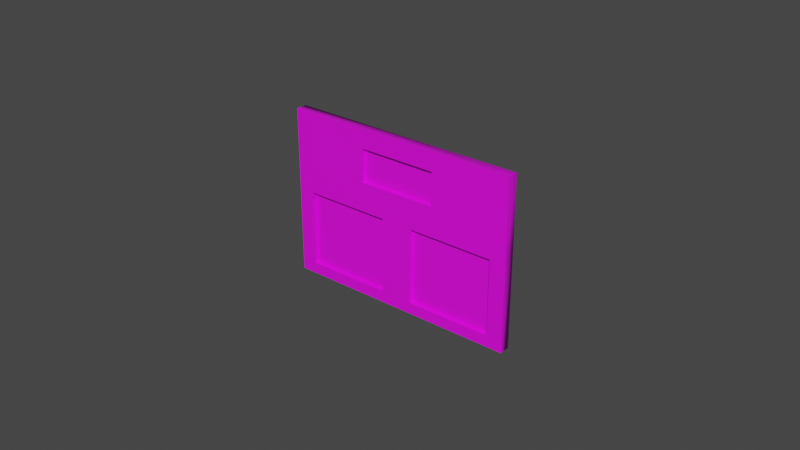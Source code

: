# Source: scoreboard.blend  (saved by Blender 2.80.75; exported with 4.5.12 LTS)
import bpy
from mathutils import Matrix  # noqa: F401  (used for matrix-valued properties, if any)

bpy.ops.wm.read_factory_settings(use_empty=True)
scene = bpy.context.scene
scene.name = 'Scene'

# ---- collections
col_collection = bpy.data.collections.new('Collection'); scene.collection.children.link(col_collection)

# ---- images (referenced by path relative to the original .blend; pixels are not part of the script)
import os
ASSET_DIR = os.environ.get("B2B_ASSET_DIR", "")  # directory of the original .blend (textures are referenced by path, not embedded)
HERE = os.path.dirname(os.path.abspath(__file__))  # packed textures are extracted next to this script under _unpacked/

def load_image(name, relpath, width, height, colorspace="sRGB"):
    """Load a texture the original file referenced (path relative to the .blend, or extracted next to this script)."""
    p = next((c for c in (os.path.join(HERE, relpath), os.path.join(ASSET_DIR, relpath)) if relpath and os.path.exists(c)), "")
    if p:
        img = bpy.data.images.load(p, check_existing=True)
        img.name = name
    else:  # same state as the original file: an image datablock whose file is absent (Cycles renders it pink)
        img = bpy.data.images.new(name, width, height)
        img.source = "FILE"
        img.filepath = "//" + (relpath or name)
    img.colorspace_settings.name = colorspace
    return img
img_textures_gym_png = load_image('Textures_gym.png', 'low-poly-scoreboard/textures/Textures_gym.png', 1024, 1024, 'sRGB')

# ---- materials (node trees are filled in below, after node groups)
mat_texture_001 = bpy.data.materials.new('texture.001')
mat_texture_001.use_transparent_shadow = False
mat_texture_001.diffuse_color = (1.0, 1.0, 1.0, 1.0)
mat_texture_001.roughness = 0.5528

# ---- material node trees
mat_texture_001.use_nodes = True; mat_texture_001.node_tree.nodes.clear()
_N = mat_texture_001.node_tree.nodes; _L = mat_texture_001.node_tree.links
n0 = _N.new('ShaderNodeOutputMaterial'); n0.name = 'Material Output'; n0.location = (300, 300)
n1 = _N.new('ShaderNodeBsdfPrincipled'); n1.name = 'Principled BSDF'; n1.location = (10, 300)
n1.distribution = 'GGX'
n1.subsurface_method = 'BURLEY'
n1.inputs[2].default_value = 0.5528
n1.inputs[3].default_value = 1.45
n1.inputs[27].default_value = (0.0, 0.0, 0.0, 1.0)
n1.inputs[28].default_value = 1.0
n2 = _N.new('ShaderNodeNormalMap'); n2.name = 'Normal Map'; n2.location = (-300, -300)
n2.label = 'Normal/Map'
n2.inputs[0].default_value = 0.35
n3 = _N.new('ShaderNodeTexImage'); n3.name = 'Image Texture'; n3.location = (-300, 600)
n3.image = img_textures_gym_png
_L.new(n1.outputs[0], n0.inputs[0])
_L.new(n2.outputs[0], n1.inputs[5])
_L.new(n3.outputs[0], n1.inputs[0])
n0.is_active_output = True

# ---- world
world_world = bpy.data.worlds.new('World'); scene.world = world_world
world_world.use_nodes = True; world_world.node_tree.nodes.clear()
_N = world_world.node_tree.nodes; _L = world_world.node_tree.links
n0 = _N.new('ShaderNodeOutputWorld'); n0.name = 'World Output'; n0.location = (300, 300)
n1 = _N.new('ShaderNodeBackground'); n1.name = 'Background'; n1.location = (10, 300)
n1.inputs[0].default_value = (0.05088, 0.05088, 0.05088, 1.0)
_L.new(n1.outputs[0], n0.inputs[0])
n0.is_active_output = True
world_world.color = (0.05088, 0.05088, 0.05088)
world_world.use_sun_shadow = False
world_world.sun_shadow_jitter_overblur = 0.0

# ---- meshes
me_mesh_001 = bpy.data.meshes.new('Mesh.001')
me_mesh_001.from_pydata([(0.4585, 8.376, -8.619), (8.168, 8.376, -8.619), (0.4585, 13.85, -8.619), (8.168, 13.85, -8.619), (0.4585, 13.85, -8.97), (8.168, 13.85, -8.97), (0.4585, 8.376, -8.97), (8.168, 8.376, -8.97), (4.313, 8.376, -8.97), (4.313, 8.376, -8.619), (4.313, 13.85, -8.619), (4.313, 13.85, -8.97), (8.168, 11.58, -8.97), (8.168, 11.58, -8.619), (4.313, 11.58, -8.619), (0.4585, 11.58, -8.619), (0.4585, 11.58, -8.97), (0.9726, 8.743, -8.619), (3.799, 8.743, -8.619), (3.799, 11.21, -8.619), (0.9726, 11.21, -8.619), (4.827, 8.743, -8.619), (4.827, 11.21, -8.619), (7.653, 8.743, -8.619), (7.653, 11.21, -8.619), (4.313, 12.16, -8.619), (4.313, 13.25, -8.619), (5.593, 12.16, -8.619), (5.593, 13.25, -8.619), (3.033, 12.16, -8.619), (3.033, 13.25, -8.619), (0.9726, 8.743, -8.747), (3.799, 8.743, -8.747), (3.799, 11.21, -8.747), (0.9726, 11.21, -8.747), (4.827, 8.743, -8.747), (4.827, 11.21, -8.747), (7.653, 8.743, -8.747), (7.653, 11.21, -8.747), (4.313, 12.16, -8.747), (4.313, 13.25, -8.747), (5.593, 12.16, -8.747), (5.593, 13.25, -8.747), (3.033, 12.16, -8.747), (3.033, 13.25, -8.747)], [], [(31, 32, 33, 34), (2, 10, 11, 4), (6, 8, 9, 0), (1, 7, 12, 13), (6, 0, 15, 16), (8, 7, 1, 9), (36, 35, 37, 38), (11, 10, 3, 5), (13, 12, 5, 3), (40, 39, 41, 42), (43, 39, 40, 44), (16, 15, 2, 4), (0, 9, 18, 17), (9, 14, 19, 18), (14, 15, 20, 19), (15, 0, 17, 20), (14, 9, 21, 22), (9, 1, 23, 21), (1, 13, 24, 23), (13, 14, 22, 24), (14, 13, 27, 25), (13, 3, 28, 27), (3, 10, 26, 28), (15, 14, 25, 29), (10, 2, 30, 26), (2, 15, 29, 30), (17, 18, 32, 31), (18, 19, 33, 32), (19, 20, 34, 33), (20, 17, 31, 34), (22, 21, 35, 36), (21, 23, 37, 35), (23, 24, 38, 37), (24, 22, 36, 38), (25, 27, 41, 39), (27, 28, 42, 41), (28, 26, 40, 42), (29, 25, 39, 43), (26, 30, 44, 40), (30, 29, 43, 44), (11, 5, 12, 7, 8, 6, 16, 4)])
me_mesh_001.polygons.foreach_set('use_smooth', [True] * 41)
_k = set([(0, 6), (0, 9), (0, 15), (1, 7), (1, 9), (1, 13), (2, 4), (2, 10), (2, 15), (3, 5), (3, 10), (3, 13), (17, 18), (17, 20), (17, 31), (18, 19), (18, 32), (19, 20), (19, 33), (20, 34), (21, 22), (21, 23), (21, 35), (22, 24), (22, 36), (23, 24), (23, 37), (24, 38), (25, 27), (25, 29), (26, 28), (26, 30), (27, 28), (27, 41), (28, 42), (29, 30), (29, 43), (30, 44), (31, 32), (31, 34), (32, 33), (33, 34), (35, 36), (35, 37), (36, 38), (37, 38), (39, 41), (39, 43), (40, 42), (40, 44), (41, 42), (43, 44)])
me_mesh_001.attributes.new('sharp_edge', 'BOOLEAN', 'EDGE').data.foreach_set('value', [ (min(e.vertices), max(e.vertices)) in _k for e in me_mesh_001.edges])
_uv = me_mesh_001.uv_layers.new(name='map1')
_uv.uv.foreach_set('vector', [0.0419, 0.2677, 0.1496, 0.2677, 0.1496, 0.3605, 0.0419, 0.3605, 0.01884, 0.4684, 0.1726, 0.4684, 0.1726, 0.4824, 0.01884, 0.4824, 0.01884, 0.236, 0.1726, 0.236, 0.1726, 0.25, 0.01884, 0.25, 0.3265, 0.25, 0.3405, 0.25, 0.3405, 0.3777, 0.3265, 0.3777, 0.004846, 0.25, 0.01884, 0.25, 0.01884, 0.3777, 0.004846, 0.3777, 0.1726, 0.236, 0.3265, 0.236, 0.3265, 0.25, 0.1726, 0.25, 0.1957, 0.3605, 0.1957, 0.2678, 0.3034, 0.2678, 0.3034, 0.3605, 0.1726, 0.4824, 0.1726, 0.4684, 0.3265, 0.4684, 0.3265, 0.4824, 0.3265, 0.3777, 0.3405, 0.3777, 0.3405, 0.4684, 0.3265, 0.4684, 0.1726, 0.4414, 0.1726, 0.4046, 0.2202, 0.4046, 0.2202, 0.4414, 0.1246, 0.4046, 0.1726, 0.4046, 0.1726, 0.4414, 0.1246, 0.4414, 0.004846, 0.3777, 0.01884, 0.3777, 0.01884, 0.4684, 0.004846, 0.4684, 0.01884, 0.25, 0.1726, 0.25, 0.1521, 0.2646, 0.03936, 0.2646, 0.1726, 0.25, 0.1726, 0.3777, 0.1521, 0.363, 0.1521, 0.2646, 0.1726, 0.3777, 0.01884, 0.3777, 0.03936, 0.363, 0.1521, 0.363, 0.01884, 0.3777, 0.01884, 0.25, 0.03936, 0.2646, 0.03936, 0.363, 0.1726, 0.3777, 0.1726, 0.25, 0.1932, 0.2646, 0.1932, 0.363, 0.1726, 0.25, 0.3265, 0.25, 0.3059, 0.2646, 0.1932, 0.2646, 0.3265, 0.25, 0.3265, 0.3777, 0.3059, 0.363, 0.3059, 0.2646, 0.3265, 0.3777, 0.1726, 0.3777, 0.1932, 0.363, 0.3059, 0.363, 0.1726, 0.3777, 0.3265, 0.3777, 0.2237, 0.401, 0.1726, 0.401, 0.3265, 0.3777, 0.3265, 0.4684, 0.2237, 0.4445, 0.2237, 0.401, 0.3265, 0.4684, 0.1726, 0.4684, 0.1726, 0.4445, 0.2237, 0.4445, 0.01884, 0.3777, 0.1726, 0.3777, 0.1726, 0.401, 0.1216, 0.401, 0.1726, 0.4684, 0.01884, 0.4684, 0.1216, 0.4445, 0.1726, 0.4445, 0.01884, 0.4684, 0.01884, 0.3777, 0.1216, 0.401, 0.1216, 0.4445, 0.03936, 0.2646, 0.1521, 0.2646, 0.1496, 0.2677, 0.0419, 0.2677, 0.1521, 0.2646, 0.1521, 0.363, 0.1496, 0.3605, 0.1496, 0.2677, 0.1521, 0.363, 0.03936, 0.363, 0.0419, 0.3605, 0.1496, 0.3605, 0.03936, 0.363, 0.03936, 0.2646, 0.0419, 0.2677, 0.0419, 0.3605, 0.1932, 0.363, 0.1932, 0.2646, 0.1957, 0.2678, 0.1957, 0.3605, 0.1932, 0.2646, 0.3059, 0.2646, 0.3034, 0.2678, 0.1957, 0.2678, 0.3059, 0.2646, 0.3059, 0.363, 0.3034, 0.3605, 0.3034, 0.2678, 0.3059, 0.363, 0.1932, 0.363, 0.1957, 0.3605, 0.3034, 0.3605, 0.1726, 0.401, 0.2237, 0.401, 0.2202, 0.4046, 0.1726, 0.4046, 0.2237, 0.401, 0.2237, 0.4445, 0.2202, 0.4414, 0.2202, 0.4046, 0.2237, 0.4445, 0.1726, 0.4445, 0.1726, 0.4414, 0.2202, 0.4414, 0.1216, 0.401, 0.1726, 0.401, 0.1726, 0.4046, 0.1246, 0.4046, 0.1726, 0.4445, 0.1216, 0.4445, 0.1246, 0.4414, 0.1726, 0.4414, 0.1216, 0.4445, 0.1216, 0.401, 0.1246, 0.4046, 0.1246, 0.4414, 0.1726, 0.4824, 0.3265, 0.4824, 0.3405, 0.3777, 0.3405, 0.25, 0.1726, 0.236, 0.01884, 0.236, 0.004846, 0.3777, 0.004846, 0.4684])
me_mesh_001.materials.append(mat_texture_001)
me_mesh_001.use_remesh_preserve_volume = False
me_mesh_001.use_remesh_preserve_attributes = False
me_mesh_001.use_mirror_vertex_groups = False
me_mesh_001.update()
me_mesh_001.normals_split_custom_set([tuple(v) for v in zip(*[iter([0.0, 0.0, 1.0, 0.0, 0.0, 1.0, 0.0, 0.0, 1.0, 0.0, 0.0, 1.0, 0.0, 1.0, 0.0, 0.0, 1.0, 0.0, -3.196e-08, 0.7071, -0.7071, -0.5774, 0.5774, -0.5774, -0.5774, -0.5774, -0.5774, -3.196e-08, -0.7071, -0.7071, 0.0, -1.0, 0.0, 0.0, -1.0, 0.0, 1.0, 0.0, 0.0, 0.5774, -0.5774, -0.5774, 0.7071, 0.0, -0.7071, 1.0, 0.0, 0.0, -0.5774, -0.5774, -0.5774, -1.0, 0.0, 0.0, -1.0, 0.0, 0.0, -0.7071, 0.0, -0.7071, -3.196e-08, -0.7071, -0.7071, 0.5774, -0.5774, -0.5774, 0.0, -1.0, 0.0, 0.0, -1.0, 0.0, 0.0, 0.0, 1.0, 0.0, 0.0, 1.0, 0.0, 0.0, 1.0, 0.0, 0.0, 1.0, -3.196e-08, 0.7071, -0.7071, 0.0, 1.0, 0.0, 0.0, 1.0, 0.0, 0.5774, 0.5774, -0.5774, 1.0, 0.0, 0.0, 0.7071, 0.0, -0.7071, 0.5774, 0.5774, -0.5774, 1.0, 0.0, 0.0, 0.0, 0.0, 1.0, 0.0, 0.0, 1.0, 0.0, 0.0, 1.0, 0.0, 0.0, 1.0, 0.0, 0.0, 1.0, 0.0, 0.0, 1.0, 0.0, 0.0, 1.0, 0.0, 0.0, 1.0, -0.7071, 0.0, -0.7071, -1.0, 0.0, 0.0, -1.0, 0.0, 0.0, -0.5774, 0.5774, -0.5774, 0.0, 0.0, 1.0, 0.0, 0.0, 1.0, 0.0, 0.0, 1.0, 0.0, 0.0, 1.0, 0.0, 0.0, 1.0, 0.0, 0.0, 1.0, 0.0, 0.0, 1.0, 0.0, 0.0, 1.0, 0.0, 0.0, 1.0, 9.447e-08, 0.0, 1.0, 0.0, 0.0, 1.0, 0.0, 0.0, 1.0, 9.447e-08, 0.0, 1.0, 0.0, 0.0, 1.0, 0.0, 0.0, 1.0, 0.0, 0.0, 1.0, 0.0, 0.0, 1.0, 0.0, 0.0, 1.0, 0.0, 0.0, 1.0, 0.0, 0.0, 1.0, 0.0, 0.0, 1.0, 0.0, 0.0, 1.0, 0.0, 0.0, 1.0, 0.0, 0.0, 1.0, 0.0, 0.0, 1.0, 0.0, 0.0, 1.0, 0.0, 0.0, 1.0, 0.0, 0.0, 1.0, 0.0, 0.0, 1.0, 0.0, 0.0, 1.0, 0.0, 0.0, 1.0, 0.0, 0.0, 1.0, 0.0, 0.0, 1.0, 0.0, 0.0, 1.0, 0.0, 0.0, 1.0, 0.0, 0.0, 1.0, 0.0, 0.0, 1.0, 0.0, 0.0, 1.0, 0.0, 0.0, 1.0, 0.0, 0.0, 1.0, 0.0, 0.0, 1.0, 0.0, 0.0, 1.0, 0.0, 0.0, 1.0, 0.0, 0.0, 1.0, 9.447e-08, 0.0, 1.0, 0.0, 0.0, 1.0, 0.0, 0.0, 1.0, 8.387e-08, 0.0, 1.0, 0.0, 0.0, 1.0, 1.882e-07, 0.0, 1.0, 8.412e-08, 0.0, 1.0, 0.0, 0.0, 1.0, 1.882e-07, 0.0, 1.0, 9.447e-08, 0.0, 1.0, 8.387e-08, 0.0, 1.0, 8.412e-08, 0.0, 1.0, 0.0, 1.0, 0.0, 0.0, 1.0, 0.0, 0.0, 1.0, 0.0, 0.0, 1.0, 0.0, -1.0, 0.0, 0.0, -1.0, 0.0, 0.0, -1.0, 0.0, 0.0, -1.0, 0.0, 0.0, 0.0, -1.0, 0.0, 0.0, -1.0, 0.0, 0.0, -1.0, 0.0, 0.0, -1.0, 0.0, 1.0, 0.0, 0.0, 1.0, 0.0, 0.0, 1.0, 0.0, 0.0, 1.0, 0.0, 0.0, 1.0, 0.0, 0.0, 1.0, 0.0, 0.0, 1.0, 0.0, 0.0, 1.0, 0.0, 0.0, 0.0, 1.0, 0.0, 0.0, 1.0, 0.0, 0.0, 1.0, 0.0, 0.0, 1.0, 0.0, -1.0, 0.0, 0.0, -1.0, 0.0, 0.0, -1.0, 0.0, 0.0, -1.0, 0.0, 0.0, 0.0, -1.0, 0.0, 0.0, -1.0, 0.0, 0.0, -1.0, 0.0, 0.0, -1.0, 0.0, 0.0, 1.0, 0.0, 0.0, 1.0, 0.0, 0.0, 1.0, 0.0, 0.0, 1.0, 0.0, -1.0, 0.0, 0.0, -1.0, 0.0, 0.0, -1.0, 0.0, 0.0, -1.0, 0.0, 0.0, 0.0, -1.0, 0.0, 0.0, -1.0, 0.0, 0.0, -1.0, 0.0, 0.0, -1.0, 0.0, 0.0, 1.0, 0.0, 0.0, 1.0, 0.0, 0.0, 1.0, 0.0, 0.0, 1.0, 0.0, 0.0, -1.0, 0.0, 0.0, -1.0, 0.0, 0.0, -1.0, 0.0, 0.0, -1.0, 0.0, 1.0, 0.0, 0.0, 1.0, 0.0, 0.0, 1.0, 0.0, 0.0, 1.0, 0.0, 0.0, -3.196e-08, 0.7071, -0.7071, 0.5774, 0.5774, -0.5774, 0.7071, 0.0, -0.7071, 0.5774, -0.5774, -0.5774, -3.196e-08, -0.7071, -0.7071, -0.5774, -0.5774, -0.5774, -0.7071, 0.0, -0.7071, -0.5774, 0.5774, -0.5774])] * 3)])

# ---- objects
ob_scorebord = bpy.data.objects.new('scorebord', me_mesh_001)

# ---- transforms, parenting, visibility, modifiers, constraints
ob_scorebord.location = (0.0, 0.0, 0.0)
ob_scorebord.rotation_euler = (1.571, -0.0, 0.0)
ob_scorebord.scale = (0.01, 0.01, 0.01)
ob_scorebord.color = (0.8, 0.8, 0.8, 1.0)
ob_scorebord.lineart.crease_threshold = 0.0

# ---- collection membership
col_collection.objects.link(ob_scorebord)

# ---- scene / render settings (as saved in the file)
scene.frame_start = 1; scene.frame_end = 250; scene.frame_set(1)
scene.render.engine = 'BLENDER_EEVEE_NEXT'
scene.cycles.use_denoising = False
scene.cycles.samples = 128
scene.cycles.sampling_pattern = 'TABULATED_SOBOL'
scene.cycles.use_adaptive_sampling = False
scene.cycles.use_light_tree = False
scene.view_settings.view_transform = 'Filmic'
bpy.context.view_layer.update()

# ---- added for rendering (the .blend has no active camera and no usable light): camera, sun
cam_auto = bpy.data.cameras.new('AutoCamera')
cam_auto.lens = 50.0
cam_auto.sensor_width = 36.0
cam_auto.clip_end = 1000.0
ob_auto_camera = bpy.data.objects.new('AutoCamera', cam_auto)
scene.collection.objects.link(ob_auto_camera)
ob_auto_camera.location = (0.228175, -0.134109, 0.259166)
ob_auto_camera.rotation_euler = (1.09748, -7.21219e-08, 0.694738)
scene.camera = ob_auto_camera
light_auto_sun = bpy.data.lights.new('AutoSun', 'SUN')
light_auto_sun.energy = 3.0
light_auto_sun.angle = 0.0523599
ob_auto_sun = bpy.data.objects.new('AutoSun', light_auto_sun)
scene.collection.objects.link(ob_auto_sun)
ob_auto_sun.rotation_euler = (0.872665, 0.174533, 0.523599)
bpy.context.view_layer.update()
